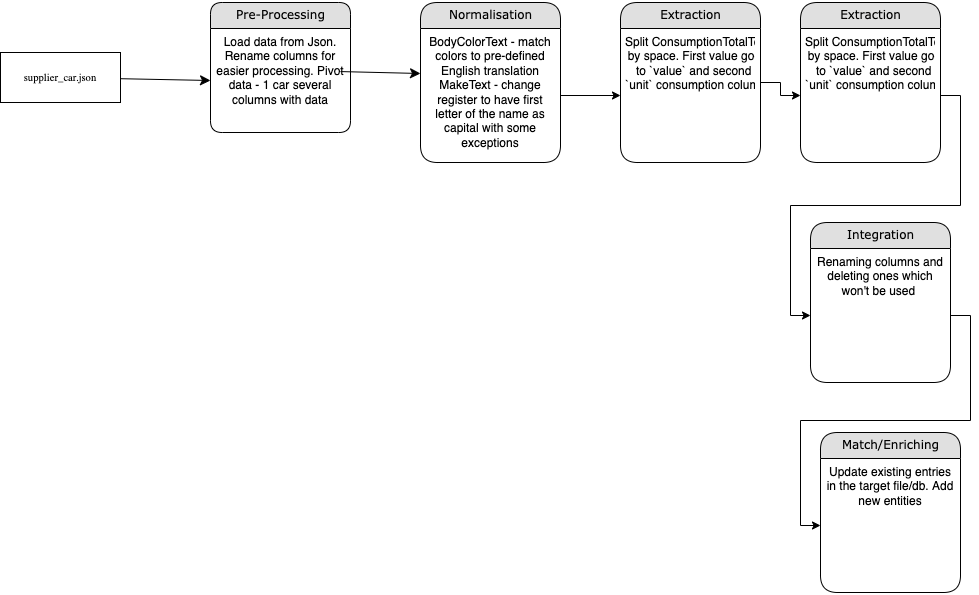

The diagram above was exported from draw.io. Its source (the exported page's mxGraphModel, read from the mxfile embedded in the PNG):
<mxGraphModel dx="2010" dy="1133" grid="1" gridSize="10" guides="1" tooltips="1" connect="1" arrows="1" fold="1" page="1" pageScale="1" pageWidth="1100" pageHeight="850" background="none" math="0" shadow="0">
  <root>
    <mxCell id="0" />
    <mxCell id="1" parent="0" />
    <mxCell id="1fdf3b25b50cf41e-27" style="edgeStyle=none;html=1;labelBackgroundColor=none;startFill=0;startSize=8;endFill=1;endSize=8;fontFamily=Verdana;fontSize=12;entryX=0;entryY=0.5;entryDx=0;entryDy=0;" parent="1" source="17472293e6e8944d-30" target="1fdf3b25b50cf41e-14" edge="1">
      <mxGeometry relative="1" as="geometry">
        <mxPoint x="430" y="80" as="targetPoint" />
        <Array as="points" />
      </mxGeometry>
    </mxCell>
    <mxCell id="17472293e6e8944d-30" value="&lt;br&gt;  &lt;br&gt; &lt;br&gt; &lt;br&gt;  &lt;div title=&quot;Page 1&quot; class=&quot;page&quot;&gt;&lt;div class=&quot;layoutArea&quot;&gt;&lt;div class=&quot;column&quot;&gt;&lt;p&gt;&lt;span style=&quot;font-size: 8.000000pt; font-family: 'BrownTT'&quot;&gt;supplier_car.json&lt;br&gt;&lt;br&gt;&lt;/span&gt;&lt;/p&gt;&lt;br&gt;    &lt;/div&gt;&lt;br&gt;   &lt;/div&gt;&lt;br&gt;  &lt;/div&gt;" style="whiteSpace=wrap;html=1;rounded=0;shadow=0;comic=0;labelBackgroundColor=none;strokeWidth=1;fontFamily=Verdana;fontSize=12;align=center;" parent="1" vertex="1">
      <mxGeometry x="30" y="90" width="120" height="50" as="geometry" />
    </mxCell>
    <mxCell id="1fdf3b25b50cf41e-29" style="edgeStyle=none;html=1;labelBackgroundColor=none;startFill=0;startSize=8;endFill=1;endSize=8;fontFamily=Verdana;fontSize=12;" parent="1" edge="1">
      <mxGeometry relative="1" as="geometry">
        <mxPoint x="500" y="106" as="sourcePoint" />
        <mxPoint x="500" y="154" as="targetPoint" />
      </mxGeometry>
    </mxCell>
    <mxCell id="1fdf3b25b50cf41e-13" value="Pre-Processing" style="swimlane;html=1;fontStyle=0;childLayout=stackLayout;horizontal=1;startSize=26;fillColor=#e0e0e0;horizontalStack=0;resizeParent=1;resizeLast=0;collapsible=1;marginBottom=0;swimlaneFillColor=#ffffff;align=center;rounded=1;shadow=0;comic=0;labelBackgroundColor=none;strokeWidth=1;fontFamily=Verdana;fontSize=12" parent="1" vertex="1">
      <mxGeometry x="240" y="40" width="140" height="130" as="geometry" />
    </mxCell>
    <mxCell id="1fdf3b25b50cf41e-14" value="Load data from Json. Rename columns for easier processing. Pivot data - 1 car several columns with data" style="text;html=1;strokeColor=none;fillColor=none;spacingLeft=4;spacingRight=4;whiteSpace=wrap;overflow=hidden;rotatable=0;points=[[0,0.5],[1,0.5]];portConstraint=eastwest;align=center;" parent="1fdf3b25b50cf41e-13" vertex="1">
      <mxGeometry y="26" width="140" height="104" as="geometry" />
    </mxCell>
    <mxCell id="IZgViSQOC6AcVw_Gj4sL-1" value="Normalisation" style="swimlane;html=1;fontStyle=0;childLayout=stackLayout;horizontal=1;startSize=26;fillColor=#e0e0e0;horizontalStack=0;resizeParent=1;resizeLast=0;collapsible=1;marginBottom=0;swimlaneFillColor=#ffffff;align=center;rounded=1;shadow=0;comic=0;labelBackgroundColor=none;strokeWidth=1;fontFamily=Verdana;fontSize=12;arcSize=22;" parent="1" vertex="1">
      <mxGeometry x="450" y="40" width="140" height="160" as="geometry" />
    </mxCell>
    <mxCell id="IZgViSQOC6AcVw_Gj4sL-2" value="BodyColorText - match colors to pre-defined English translation&lt;br&gt;MakeText - change register to have first letter of the name as capital with some exceptions" style="text;html=1;strokeColor=none;fillColor=none;spacingLeft=4;spacingRight=4;whiteSpace=wrap;overflow=hidden;rotatable=0;points=[[0,0.5],[1,0.5]];portConstraint=eastwest;align=center;" parent="IZgViSQOC6AcVw_Gj4sL-1" vertex="1">
      <mxGeometry y="26" width="140" height="134" as="geometry" />
    </mxCell>
    <mxCell id="IZgViSQOC6AcVw_Gj4sL-3" style="edgeStyle=none;html=1;labelBackgroundColor=none;startFill=0;startSize=8;endFill=1;endSize=8;fontFamily=Verdana;fontSize=12;" parent="1" edge="1">
      <mxGeometry relative="1" as="geometry">
        <mxPoint x="370" y="109.065" as="sourcePoint" />
        <mxPoint x="450" y="111" as="targetPoint" />
        <Array as="points" />
      </mxGeometry>
    </mxCell>
    <mxCell id="IZgViSQOC6AcVw_Gj4sL-13" value="" style="edgeStyle=orthogonalEdgeStyle;rounded=0;orthogonalLoop=1;jettySize=auto;html=1;" parent="1" source="IZgViSQOC6AcVw_Gj4sL-6" target="IZgViSQOC6AcVw_Gj4sL-11" edge="1">
      <mxGeometry relative="1" as="geometry" />
    </mxCell>
    <mxCell id="IZgViSQOC6AcVw_Gj4sL-6" value="Extraction" style="swimlane;html=1;fontStyle=0;childLayout=stackLayout;horizontal=1;startSize=26;fillColor=#e0e0e0;horizontalStack=0;resizeParent=1;resizeLast=0;collapsible=1;marginBottom=0;swimlaneFillColor=#ffffff;align=center;rounded=1;shadow=0;comic=0;labelBackgroundColor=none;strokeWidth=1;fontFamily=Verdana;fontSize=12;arcSize=22;" parent="1" vertex="1">
      <mxGeometry x="650" y="40" width="140" height="160" as="geometry" />
    </mxCell>
    <mxCell id="IZgViSQOC6AcVw_Gj4sL-7" value="Split&amp;nbsp;ConsumptionTotalText by space. First value goes to `value` and second - `unit` consumption column&amp;nbsp;" style="text;html=1;strokeColor=none;fillColor=none;spacingLeft=4;spacingRight=4;whiteSpace=wrap;overflow=hidden;rotatable=0;points=[[0,0.5],[1,0.5]];portConstraint=eastwest;align=center;" parent="IZgViSQOC6AcVw_Gj4sL-6" vertex="1">
      <mxGeometry y="26" width="140" height="134" as="geometry" />
    </mxCell>
    <mxCell id="IZgViSQOC6AcVw_Gj4sL-8" value="" style="edgeStyle=orthogonalEdgeStyle;rounded=0;orthogonalLoop=1;jettySize=auto;html=1;" parent="1" source="IZgViSQOC6AcVw_Gj4sL-2" target="IZgViSQOC6AcVw_Gj4sL-7" edge="1">
      <mxGeometry relative="1" as="geometry" />
    </mxCell>
    <mxCell id="IZgViSQOC6AcVw_Gj4sL-10" value="Extraction" style="swimlane;html=1;fontStyle=0;childLayout=stackLayout;horizontal=1;startSize=26;fillColor=#e0e0e0;horizontalStack=0;resizeParent=1;resizeLast=0;collapsible=1;marginBottom=0;swimlaneFillColor=#ffffff;align=center;rounded=1;shadow=0;comic=0;labelBackgroundColor=none;strokeWidth=1;fontFamily=Verdana;fontSize=12;arcSize=22;" parent="1" vertex="1">
      <mxGeometry x="830" y="40" width="140" height="160" as="geometry" />
    </mxCell>
    <mxCell id="IZgViSQOC6AcVw_Gj4sL-11" value="Split&amp;nbsp;ConsumptionTotalText by space. First value goes to `value` and second - `unit` consumption column&amp;nbsp;" style="text;html=1;strokeColor=none;fillColor=none;spacingLeft=4;spacingRight=4;whiteSpace=wrap;overflow=hidden;rotatable=0;points=[[0,0.5],[1,0.5]];portConstraint=eastwest;align=center;" parent="IZgViSQOC6AcVw_Gj4sL-10" vertex="1">
      <mxGeometry y="26" width="140" height="134" as="geometry" />
    </mxCell>
    <mxCell id="IZgViSQOC6AcVw_Gj4sL-14" value="Integration" style="swimlane;html=1;fontStyle=0;childLayout=stackLayout;horizontal=1;startSize=26;fillColor=#e0e0e0;horizontalStack=0;resizeParent=1;resizeLast=0;collapsible=1;marginBottom=0;swimlaneFillColor=#ffffff;align=center;rounded=1;shadow=0;comic=0;labelBackgroundColor=none;strokeWidth=1;fontFamily=Verdana;fontSize=12;arcSize=22;" parent="1" vertex="1">
      <mxGeometry x="840" y="260" width="140" height="160" as="geometry" />
    </mxCell>
    <mxCell id="IZgViSQOC6AcVw_Gj4sL-15" value="Renaming columns and deleting ones which won't be used&amp;nbsp;" style="text;html=1;strokeColor=none;fillColor=none;spacingLeft=4;spacingRight=4;whiteSpace=wrap;overflow=hidden;rotatable=0;points=[[0,0.5],[1,0.5]];portConstraint=eastwest;align=center;" parent="IZgViSQOC6AcVw_Gj4sL-14" vertex="1">
      <mxGeometry y="26" width="140" height="134" as="geometry" />
    </mxCell>
    <mxCell id="IZgViSQOC6AcVw_Gj4sL-17" value="" style="edgeStyle=orthogonalEdgeStyle;rounded=0;orthogonalLoop=1;jettySize=auto;html=1;" parent="1" source="IZgViSQOC6AcVw_Gj4sL-11" target="IZgViSQOC6AcVw_Gj4sL-15" edge="1">
      <mxGeometry relative="1" as="geometry" />
    </mxCell>
    <mxCell id="8nPTAljnL2yX0z5DpZhS-1" value="Match/Enriching" style="swimlane;html=1;fontStyle=0;childLayout=stackLayout;horizontal=1;startSize=26;fillColor=#e0e0e0;horizontalStack=0;resizeParent=1;resizeLast=0;collapsible=1;marginBottom=0;swimlaneFillColor=#ffffff;align=center;rounded=1;shadow=0;comic=0;labelBackgroundColor=none;strokeWidth=1;fontFamily=Verdana;fontSize=12;arcSize=22;" vertex="1" parent="1">
      <mxGeometry x="850" y="470" width="140" height="160" as="geometry" />
    </mxCell>
    <mxCell id="8nPTAljnL2yX0z5DpZhS-2" value="Update existing entries in the target file/db. Add new entities" style="text;html=1;strokeColor=none;fillColor=none;spacingLeft=4;spacingRight=4;whiteSpace=wrap;overflow=hidden;rotatable=0;points=[[0,0.5],[1,0.5]];portConstraint=eastwest;align=center;" vertex="1" parent="8nPTAljnL2yX0z5DpZhS-1">
      <mxGeometry y="26" width="140" height="134" as="geometry" />
    </mxCell>
    <mxCell id="8nPTAljnL2yX0z5DpZhS-3" value="" style="edgeStyle=orthogonalEdgeStyle;rounded=0;orthogonalLoop=1;jettySize=auto;html=1;" edge="1" parent="1" source="IZgViSQOC6AcVw_Gj4sL-15" target="8nPTAljnL2yX0z5DpZhS-2">
      <mxGeometry relative="1" as="geometry" />
    </mxCell>
  </root>
</mxGraphModel>